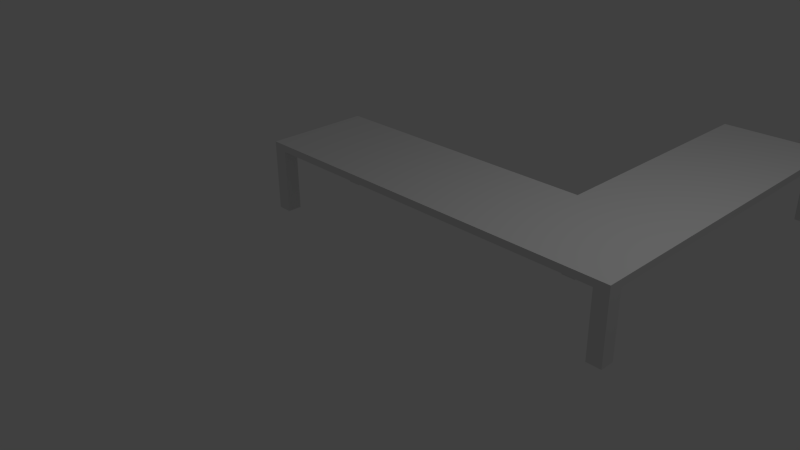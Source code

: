 # Source: Tisch_L.blend  (saved by Blender 2.70.0; exported with 4.5.12 LTS)
import bpy
from mathutils import Matrix  # noqa: F401  (used for matrix-valued properties, if any)

bpy.ops.wm.read_factory_settings(use_empty=True)
scene = bpy.context.scene
scene.name = 'Scene'

# ---- collections
col_collection_1 = bpy.data.collections.new('Collection 1'); scene.collection.children.link(col_collection_1)

# ---- world
world_world = bpy.data.worlds.new('World'); scene.world = world_world
world_world.color = (0.05088, 0.05088, 0.05088)
world_world.use_sun_shadow = False
world_world.sun_shadow_jitter_overblur = 0.0
world_world.cycles.sampling_method = 'MANUAL'
world_world.cycles.sample_map_resolution = 256

# ---- cameras
cam_camera = bpy.data.cameras.new('Camera')
cam_camera.clip_end = 100.0
cam_camera.lens = 35.0
cam_camera.sensor_width = 32.0
cam_camera.sensor_height = 18.0
cam_camera.ortho_scale = 7.314
cam_camera.dof.focus_distance = 0.0
cam_camera.dof.aperture_fstop = 128.0

# ---- lights
light_lamp = bpy.data.lights.new('Lamp', 'POINT')
light_lamp.transmission_factor = 0.0
light_lamp.cutoff_distance = 30.0
light_lamp.energy = 100.0
light_lamp.shadow_buffer_clip_start = 1.001
light_lamp.shadow_soft_size = 0.1
light_lamp.shadow_maximum_resolution = 0.006
light_lamp.use_absolute_resolution = True
light_lamp.cycles.use_multiple_importance_sampling = False

# ---- meshes
me_tisch_l = bpy.data.meshes.new('Tisch_L')
me_tisch_l.from_pydata([(-2.0, 1.3, 0.0), (-1.8, 1.3, 0.0), (-2.0, 1.5, 0.0), (-1.8, 1.5, 0.0), (-2.0, 0.0, 0.0), (-1.8, 0.0, 0.0), (-2.0, 0.2, 0.0), (-1.8, 0.2, 0.0), (2.0, 1.3, 0.0), (2.2, 1.3, 0.0), (2.0, 1.5, 0.0), (2.2, 1.5, 0.0), (3.3, 0.0, 0.0), (3.5, 0.0, 0.0), (3.3, 0.2, 0.0), (3.5, 0.2, 0.0), (2.0, 4.8, 0.0), (2.2, 4.8, 0.0), (2.0, 5.0, 0.0), (2.2, 5.0, 0.0), (3.3, 4.8, 0.0), (3.5, 4.8, 0.0), (3.3, 5.0, 0.0), (3.5, 5.0, 0.0), (-2.0, 1.3, 0.9), (-1.8, 1.3, 0.9), (-2.0, 1.5, 0.9), (-1.8, 1.5, 0.9), (-2.0, 0.0, 0.9), (-1.8, 0.0, 0.9), (-2.0, 0.2, 0.9), (-1.8, 0.2, 0.9), (2.0, 1.3, 0.9), (2.2, 1.3, 0.9), (2.0, 1.5, 0.9), (2.2, 1.5, 0.9), (3.3, 0.0, 0.9), (3.5, 0.0, 0.9), (3.3, 0.2, 0.9), (3.5, 0.2, 0.9), (2.0, 4.8, 0.9), (2.2, 4.8, 0.9), (2.0, 5.0, 0.9), (2.2, 5.0, 0.9), (3.3, 4.8, 0.9), (3.5, 4.8, 0.9), (3.3, 5.0, 0.9), (3.5, 5.0, 0.9), (-2.0, 1.3, 1.0), (-1.8, 1.3, 1.0), (-2.0, 1.5, 1.0), (-1.8, 1.5, 1.0), (-2.0, 0.0, 1.0), (-1.8, 0.0, 1.0), (-2.0, 0.2, 1.0), (-1.8, 0.2, 1.0), (2.0, 1.3, 1.0), (2.2, 1.3, 1.0), (2.0, 1.5, 1.0), (2.2, 1.5, 1.0), (3.3, 0.0, 1.0), (3.5, 0.0, 1.0), (3.3, 0.2, 1.0), (3.5, 0.2, 1.0), (2.0, 4.8, 1.0), (2.2, 4.8, 1.0), (2.0, 5.0, 1.0), (2.2, 5.0, 1.0), (3.3, 4.8, 1.0), (3.5, 4.8, 1.0), (3.3, 5.0, 1.0), (3.5, 5.0, 1.0)], [], [(0, 2, 3, 1), (4, 6, 7, 5), (8, 10, 11, 9), (12, 14, 15, 13), (16, 18, 19, 17), (20, 22, 23, 21), (43, 42, 66, 67), (30, 28, 52, 54), (62, 56, 55), (29, 31, 38, 36), (27, 26, 50, 51), (55, 56, 49), (14, 12, 36, 38), (4, 5, 29, 28), (22, 20, 44, 46), (12, 13, 37, 36), (5, 7, 31, 29), (20, 21, 45, 44), (13, 15, 39, 37), (7, 6, 30, 31), (21, 23, 47, 45), (2, 0, 24, 26), (15, 14, 38, 39), (10, 8, 32, 34), (23, 22, 46, 47), (0, 1, 25, 24), (18, 16, 40, 42), (8, 9, 33, 32), (1, 3, 27, 25), (16, 17, 41, 40), (9, 11, 35, 33), (3, 2, 26, 27), (17, 19, 43, 41), (11, 10, 34, 35), (6, 4, 28, 30), (19, 18, 42, 43), (48, 49, 51, 50), (52, 53, 55, 54), (56, 57, 59, 58), (60, 61, 63, 62), (64, 65, 67, 66), (68, 69, 71, 70), (60, 53, 29, 36), (28, 29, 53, 52), (48, 54, 55, 49), (36, 37, 61, 60), (69, 63, 39, 45), (24, 30, 54, 48), (37, 39, 63, 61), (39, 38, 44, 45), (45, 47, 71, 69), (26, 24, 48, 50), (51, 58, 34, 27), (49, 56, 58, 51), (47, 46, 70, 71), (35, 34, 40, 41), (42, 40, 64, 66), (53, 60, 62, 55), (63, 69, 68, 62), (25, 27, 34, 32), (58, 64, 40, 34), (59, 65, 64, 58), (56, 62, 57), (59, 57, 62), (62, 68, 59), (59, 68, 65), (41, 43, 46, 44), (43, 67, 70, 46), (65, 68, 70, 67), (44, 38, 35, 41), (35, 38, 33), (33, 38, 32), (38, 31, 32), (32, 31, 25), (24, 25, 31, 30)])
_uv = me_tisch_l.uv_layers.new(name='UVMap')
_uv.uv.foreach_set('vector', [0.33, 0.79, 0.31, 0.79, 0.31, 0.77, 0.33, 0.77, 0.27, 0.77, 0.25, 0.77, 0.25, 0.75, 0.27, 0.75, 0.29, 0.77, 0.27, 0.77, 0.27, 0.75, 0.29, 0.75, 0.24, 0.77, 0.22, 0.77, 0.22, 0.75, 0.24, 0.75, 0.38, 0.79, 0.38, 0.77, 0.4, 0.77, 0.4, 0.79, 0.0, 0.79, 0.0, 0.77, 0.02, 0.77, 0.02, 0.79, 0.41, 0.78, 0.41, 0.8, 0.4, 0.8, 0.4, 0.78, 0.84, 0.57, 0.84, 0.55, 0.85, 0.55, 0.85, 0.57, 0.02, 0.02, 0.13, 0.15, 0.02, 0.53, 1.0, 0.53, 0.98, 0.53, 0.98, 0.02, 1.0, 0.02, 0.38, 0.74, 0.4, 0.74, 0.4, 0.75, 0.38, 0.75, 0.02, 0.53, 0.13, 0.15, 0.13, 0.53, 0.31, 0.77, 0.31, 0.75, 0.4, 0.75, 0.4, 0.77, 0.0, 0.55, 0.02, 0.55, 0.02, 0.64, 0.0, 0.64, 0.09, 0.75, 0.11, 0.75, 0.11, 0.84, 0.09, 0.84, 0.53, 0.55, 0.55, 0.55, 0.55, 0.64, 0.53, 0.64, 0.51, 0.74, 0.53, 0.74, 0.53, 0.83, 0.51, 0.83, 0.55, 0.74, 0.53, 0.74, 0.53, 0.65, 0.55, 0.65, 0.55, 1.05, 0.55, 1.03, 0.64, 1.03, 0.64, 1.05, 0.09, 0.75, 0.09, 0.77, 5.96e-09, 0.77, 0.0, 0.75, 0.55, 0.57, 0.55, 0.55, 0.64, 0.55, 0.64, 0.57, 0.75, 0.7, 0.75, 0.68, 0.84, 0.68, 0.84, 0.7, 0.52, 0.74, 0.5, 0.74, 0.5, 0.65, 0.52, 0.65, 0.75, 0.7, 0.77, 0.7, 0.77, 0.79, 0.75, 0.79, 0.5, 0.65, 0.5, 0.67, 0.41, 0.67, 0.41, 0.65, 0.55, 0.83, 0.53, 0.83, 0.53, 0.74, 0.55, 0.74, 0.65, 0.9, 0.65, 0.88, 0.74, 0.88, 0.74, 0.9, 0.22, 0.84, 0.2, 0.84, 0.2, 0.75, 0.22, 0.75, 0.77, 0.7, 0.79, 0.7, 0.79, 0.79, 0.77, 0.79, 0.83, 0.79, 0.81, 0.79, 0.81, 0.7, 0.83, 0.7, 0.79, 0.7, 0.81, 0.7, 0.81, 0.79, 0.79, 0.79, 0.38, 0.65, 0.4, 0.65, 0.4, 0.74, 0.38, 0.74, 0.2, 0.75, 0.2, 0.77, 0.11, 0.77, 0.11, 0.75, 0.29, 0.75, 0.31, 0.75, 0.31, 0.84, 0.29, 0.84, 0.75, 0.57, 0.75, 0.55, 0.84, 0.55, 0.84, 0.57, 0.5, 0.78, 0.5, 0.8, 0.41, 0.8, 0.41, 0.78, 0.13, 0.55, 0.13, 0.53, 0.15, 0.53, 0.15, 0.55, 8.961e-08, 0.55, 8.635e-08, 0.53, 0.02, 0.53, 0.02, 0.55, 0.13, 0.15, 0.13, 0.13, 0.15, 0.13, 0.15, 0.15, 3.258e-09, 0.02, 0.0, 9.537e-08, 0.02, 9.537e-08, 0.02, 0.02, 0.48, 0.15, 0.48, 0.13, 0.5, 0.13, 0.5, 0.15, 0.48, 0.02, 0.48, 0.0, 0.5, 0.0, 0.5, 0.02, 0.53, 0.65, 0.02, 0.65, 0.02, 0.64, 0.53, 0.64, 0.0, 0.64, 0.02, 0.64, 0.02, 0.65, 0.0, 0.65, 0.13, 0.55, 0.02, 0.55, 0.02, 0.53, 0.13, 0.53, 0.53, 0.64, 0.55, 0.64, 0.55, 0.65, 0.53, 0.65, 0.65, 0.57, 0.65, 1.03, 0.64, 1.03, 0.64, 0.57, 0.84, 0.68, 0.84, 0.57, 0.85, 0.57, 0.85, 0.68, 0.64, 1.05, 0.64, 1.03, 0.65, 1.03, 0.65, 1.05, 0.98, 0.0, 0.98, 0.02, 0.52, 0.02, 0.52, 9.537e-08, 0.64, 0.57, 0.64, 0.55, 0.65, 0.55, 0.65, 0.57, 0.84, 0.7, 0.84, 0.68, 0.85, 0.68, 0.85, 0.7, 0.38, 0.75, 0.0, 0.75, 0.0, 0.74, 0.38, 0.74, 0.13, 0.53, 0.13, 0.15, 0.15, 0.15, 0.15, 0.53, 0.41, 0.65, 0.41, 0.67, 0.4, 0.67, 0.4, 0.65, 0.85, 0.13, 0.85, 0.15, 0.52, 0.15, 0.52, 0.13, 0.74, 0.9, 0.74, 0.88, 0.75, 0.88, 0.75, 0.9, 8.635e-08, 0.53, 3.258e-09, 0.02, 0.02, 0.02, 0.02, 0.53, 0.02, 9.537e-08, 0.48, 0.0, 0.48, 0.02, 0.02, 0.02, 0.87, 0.53, 0.85, 0.53, 0.85, 0.15, 0.87, 0.15, 0.75, 0.55, 0.75, 0.88, 0.74, 0.88, 0.74, 0.55, 0.15, 0.13, 0.48, 0.13, 0.48, 0.15, 0.15, 0.15, 0.13, 0.15, 0.02, 0.02, 0.13, 0.13, 0.15, 0.13, 0.13, 0.13, 0.02, 0.02, 0.02, 0.02, 0.48, 0.02, 0.15, 0.13, 0.15, 0.13, 0.48, 0.02, 0.48, 0.13, 0.52, 0.13, 0.5, 0.13, 0.5, 0.02, 0.52, 0.02, 0.41, 0.78, 0.4, 0.78, 0.4, 0.67, 0.41, 0.67, 0.48, 0.13, 0.48, 0.02, 0.5, 0.02, 0.5, 0.13, 0.52, 0.02, 0.98, 0.02, 0.85, 0.13, 0.52, 0.13, 0.85, 0.13, 0.98, 0.02, 0.87, 0.13, 0.87, 0.13, 0.98, 0.02, 0.87, 0.15, 0.98, 0.02, 0.98, 0.53, 0.87, 0.15, 0.87, 0.15, 0.98, 0.53, 0.87, 0.53, 0.87, 0.55, 0.87, 0.53, 0.98, 0.53, 0.98, 0.55])
me_tisch_l.use_remesh_preserve_volume = False
me_tisch_l.use_remesh_preserve_attributes = False
me_tisch_l.use_mirror_vertex_groups = False
me_tisch_l.update()

# ---- objects
ob_tisch_l = bpy.data.objects.new('Tisch_L', me_tisch_l)
ob_lamp = bpy.data.objects.new('Lamp', light_lamp)
ob_camera = bpy.data.objects.new('Camera', cam_camera)

# ---- transforms, parenting, visibility, modifiers, constraints
ob_tisch_l.location = (0.0, 0.0, 0.0)
ob_tisch_l.lineart.crease_threshold = 0.0
ob_lamp.location = (4.076, 1.005, 5.904)
ob_lamp.rotation_euler = (0.6503, 0.05522, 1.866)
ob_lamp.lock_rotations_4d = False
ob_lamp.empty_display_type = 'ARROWS'
ob_lamp.color = (0.0, 0.0, 0.0, 0.0)
ob_lamp.lineart.crease_threshold = 0.0
ob_camera.location = (7.481, -6.508, 5.344)
ob_camera.rotation_euler = (1.109, 0.01082, 0.8149)
ob_camera.lock_rotations_4d = False
ob_camera.empty_display_type = 'ARROWS'
ob_camera.color = (0.0, 0.0, 0.0, 0.0)
ob_camera.display_type = 'WIRE'
ob_camera.lineart.crease_threshold = 0.0

# ---- collection membership
col_collection_1.objects.link(ob_tisch_l)
col_collection_1.objects.link(ob_lamp)
col_collection_1.objects.link(ob_camera)

# ---- scene / render settings (as saved in the file)
scene.camera = ob_camera
scene.frame_start = 1; scene.frame_end = 250; scene.frame_set(1)
scene.render.engine = 'BLENDER_EEVEE_NEXT'
scene.render.image_settings.color_mode = 'RGB'
scene.render.image_settings.compression = 100
scene.render.resolution_percentage = 50
scene.render.dither_intensity = 0.0
scene.cycles.use_denoising = False
scene.cycles.samples = 10
scene.cycles.sampling_pattern = 'TABULATED_SOBOL'
scene.cycles.light_sampling_threshold = 0.0
scene.cycles.use_adaptive_sampling = False
scene.cycles.use_light_tree = False
scene.cycles.blur_glossy = 0.0
scene.cycles.volume_bounces = 1
scene.cycles.pixel_filter_type = 'GAUSSIAN'
scene.cycles.sample_clamp_indirect = 0.0
scene.view_settings.view_transform = 'Standard'
bpy.context.view_layer.update()
